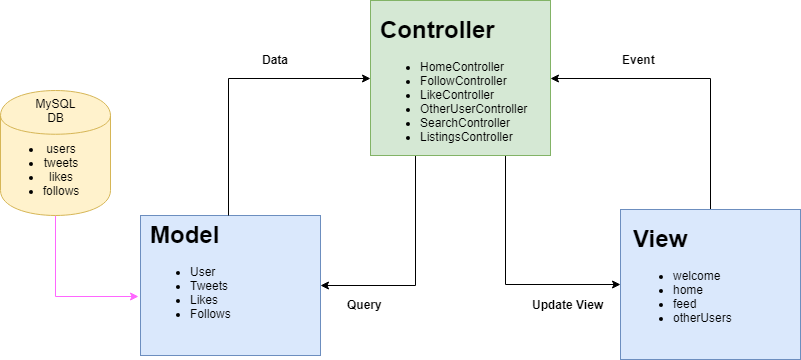

The diagram above was exported from draw.io. Its source (the exported page's mxGraphModel, read from the mxfile embedded in the PNG):
<mxGraphModel dx="1010" dy="582" grid="1" gridSize="10" guides="1" tooltips="1" connect="1" arrows="1" fold="1" page="1" pageScale="1" pageWidth="850" pageHeight="1100" math="0" shadow="0">
  <root>
    <mxCell id="0" />
    <mxCell id="1" parent="0" />
    <mxCell id="2" style="edgeStyle=orthogonalEdgeStyle;rounded=0;orthogonalLoop=1;jettySize=auto;html=1;exitX=0.25;exitY=1;exitDx=0;exitDy=0;entryX=1;entryY=0.5;entryDx=0;entryDy=0;" edge="1" source="4" target="6" parent="1">
      <mxGeometry relative="1" as="geometry" />
    </mxCell>
    <mxCell id="3" style="edgeStyle=orthogonalEdgeStyle;rounded=0;orthogonalLoop=1;jettySize=auto;html=1;exitX=0.75;exitY=1;exitDx=0;exitDy=0;entryX=0;entryY=0.5;entryDx=0;entryDy=0;" edge="1" source="4" target="10" parent="1">
      <mxGeometry relative="1" as="geometry" />
    </mxCell>
    <mxCell id="4" value="" style="rounded=0;whiteSpace=wrap;html=1;fillColor=#d5e8d4;strokeColor=#82b366;" vertex="1" parent="1">
      <mxGeometry x="380" y="75" width="180" height="155" as="geometry" />
    </mxCell>
    <mxCell id="5" value="&lt;h1&gt;Controller&lt;/h1&gt;&lt;p&gt;&lt;/p&gt;&lt;ul&gt;&lt;li&gt;HomeController&lt;/li&gt;&lt;li&gt;FollowController&lt;/li&gt;&lt;li&gt;LikeController&lt;/li&gt;&lt;li&gt;OtherUserController&lt;/li&gt;&lt;li&gt;SearchController&lt;/li&gt;&lt;li&gt;ListingsController&lt;/li&gt;&lt;/ul&gt;&lt;p&gt;&lt;/p&gt;" style="text;html=1;spacing=5;spacingTop=-20;whiteSpace=wrap;overflow=hidden;rounded=0;" vertex="1" parent="1">
      <mxGeometry x="385" y="85" width="165" height="135" as="geometry" />
    </mxCell>
    <mxCell id="6" value="" style="rounded=0;whiteSpace=wrap;html=1;fillColor=#dae8fc;strokeColor=#6c8ebf;" vertex="1" parent="1">
      <mxGeometry x="150" y="290" width="180" height="140" as="geometry" />
    </mxCell>
    <mxCell id="7" style="edgeStyle=orthogonalEdgeStyle;rounded=0;orthogonalLoop=1;jettySize=auto;html=1;exitX=0.5;exitY=0;exitDx=0;exitDy=0;entryX=0;entryY=0.5;entryDx=0;entryDy=0;" edge="1" source="8" target="4" parent="1">
      <mxGeometry relative="1" as="geometry" />
    </mxCell>
    <mxCell id="8" value="&lt;h1&gt;Model&lt;/h1&gt;&lt;p&gt;&lt;/p&gt;&lt;ul&gt;&lt;li&gt;User&lt;/li&gt;&lt;li&gt;Tweets&lt;/li&gt;&lt;li&gt;Likes&lt;/li&gt;&lt;li&gt;Follows&lt;/li&gt;&lt;/ul&gt;&lt;p&gt;&lt;/p&gt;" style="text;html=1;spacing=5;spacingTop=-20;whiteSpace=wrap;overflow=hidden;rounded=0;" vertex="1" parent="1">
      <mxGeometry x="155" y="290" width="165" height="120" as="geometry" />
    </mxCell>
    <mxCell id="9" style="edgeStyle=orthogonalEdgeStyle;rounded=0;orthogonalLoop=1;jettySize=auto;html=1;exitX=0.5;exitY=0;exitDx=0;exitDy=0;entryX=1;entryY=0.5;entryDx=0;entryDy=0;" edge="1" source="10" target="4" parent="1">
      <mxGeometry relative="1" as="geometry" />
    </mxCell>
    <mxCell id="10" value="" style="rounded=0;whiteSpace=wrap;html=1;fillColor=#dae8fc;strokeColor=#6c8ebf;" vertex="1" parent="1">
      <mxGeometry x="630" y="284" width="180" height="150" as="geometry" />
    </mxCell>
    <mxCell id="11" value="&lt;h1&gt;View&lt;/h1&gt;&lt;p&gt;&lt;/p&gt;&lt;ul&gt;&lt;li&gt;welcome&lt;/li&gt;&lt;li&gt;home&lt;/li&gt;&lt;li&gt;feed&lt;/li&gt;&lt;li&gt;otherUsers&lt;/li&gt;&lt;/ul&gt;&lt;p&gt;&lt;/p&gt;" style="text;html=1;spacing=5;spacingTop=-20;whiteSpace=wrap;overflow=hidden;rounded=0;" vertex="1" parent="1">
      <mxGeometry x="637.5" y="294" width="165" height="120" as="geometry" />
    </mxCell>
    <mxCell id="12" style="edgeStyle=orthogonalEdgeStyle;rounded=0;orthogonalLoop=1;jettySize=auto;html=1;exitX=0.5;exitY=1;exitDx=0;exitDy=0;entryX=-0.013;entryY=0.576;entryDx=0;entryDy=0;entryPerimeter=0;strokeColor=#FF66FF;" edge="1" source="13" target="6" parent="1">
      <mxGeometry relative="1" as="geometry" />
    </mxCell>
    <mxCell id="13" value="" style="shape=cylinder;whiteSpace=wrap;html=1;boundedLbl=1;backgroundOutline=1;fillColor=#fff2cc;strokeColor=#d6b656;" vertex="1" parent="1">
      <mxGeometry x="10" y="165" width="110" height="125" as="geometry" />
    </mxCell>
    <mxCell id="14" value="&lt;ul&gt;&lt;li&gt;users&lt;/li&gt;&lt;li&gt;tweets&lt;/li&gt;&lt;li&gt;likes&lt;/li&gt;&lt;li style=&quot;text-align: left&quot;&gt;follows&lt;/li&gt;&lt;/ul&gt;" style="text;html=1;strokeColor=none;fillColor=none;align=center;verticalAlign=middle;whiteSpace=wrap;rounded=0;" vertex="1" parent="1">
      <mxGeometry x="10" y="218" width="80" height="53" as="geometry" />
    </mxCell>
    <mxCell id="15" value="MySQL DB" style="text;html=1;strokeColor=none;fillColor=none;align=center;verticalAlign=middle;whiteSpace=wrap;rounded=0;" vertex="1" parent="1">
      <mxGeometry x="45" y="175" width="40" height="20" as="geometry" />
    </mxCell>
    <mxCell id="16" value="&lt;b&gt;Data&lt;/b&gt;" style="text;html=1;resizable=0;points=[];autosize=1;align=left;verticalAlign=top;spacingTop=-4;" vertex="1" parent="1">
      <mxGeometry x="270" y="125" width="40" height="20" as="geometry" />
    </mxCell>
    <mxCell id="17" value="&lt;b&gt;Event&lt;/b&gt;" style="text;html=1;resizable=0;points=[];autosize=1;align=left;verticalAlign=top;spacingTop=-4;" vertex="1" parent="1">
      <mxGeometry x="630" y="125" width="50" height="20" as="geometry" />
    </mxCell>
    <mxCell id="18" value="&lt;b&gt;Query&lt;/b&gt;" style="text;html=1;resizable=0;points=[];autosize=1;align=left;verticalAlign=top;spacingTop=-4;" vertex="1" parent="1">
      <mxGeometry x="355" y="370" width="50" height="20" as="geometry" />
    </mxCell>
    <mxCell id="19" value="&lt;b&gt;Update View&lt;/b&gt;" style="text;html=1;resizable=0;points=[];autosize=1;align=left;verticalAlign=top;spacingTop=-4;" vertex="1" parent="1">
      <mxGeometry x="540" y="370" width="90" height="20" as="geometry" />
    </mxCell>
  </root>
</mxGraphModel>